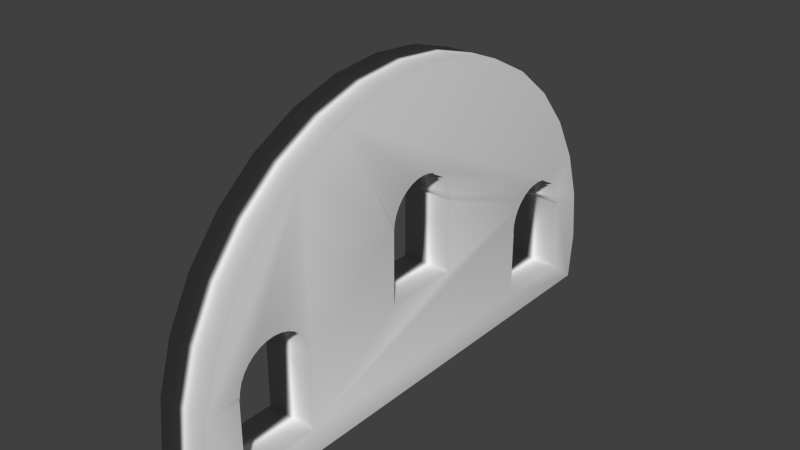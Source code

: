 # Source: Wallwithportals.blend  (saved by Blender 2.75.0; exported with 4.5.12 LTS)
import bpy
from mathutils import Matrix  # noqa: F401  (used for matrix-valued properties, if any)

bpy.ops.wm.read_factory_settings(use_empty=True)
scene = bpy.context.scene
scene.name = 'Scene'

# ---- collections
col_collection_1 = bpy.data.collections.new('Collection 1'); scene.collection.children.link(col_collection_1)

# ---- world
world_world = bpy.data.worlds.new('World'); scene.world = world_world
world_world.color = (0.05088, 0.05088, 0.05088)
world_world.use_sun_shadow = False
world_world.sun_shadow_jitter_overblur = 0.0
world_world.cycles.sampling_method = 'MANUAL'
world_world.cycles.sample_map_resolution = 256

# ---- meshes
me_cylinder_003 = bpy.data.meshes.new('Cylinder.003')
me_cylinder_003.from_pydata([(0.1812, 0.9822, -1.0), (0.0, 1.0, -1.0), (0.0, 1.0, 1.0), (0.1812, 0.9822, 1.0), (0.1812, -0.4932, -1.0), (-0.2, -0.55, -1.0), (-0.2293, -0.5529, -1.0), (-0.2574, -0.5614, -1.0), (-0.2833, -0.5753, -1.0), (-0.3061, -0.5939, -1.0), (-0.3247, -0.6167, -1.0), (-0.3386, -0.6426, -1.0), (-0.3471, -0.6707, -1.0), (-0.35, -0.7, -1.0), (-0.3471, -0.7293, -1.0), (-0.3386, -0.7574, -1.0), (-0.3247, -0.7833, -1.0), (-0.3061, -0.8061, -1.0), (-0.2833, -0.8247, -1.0), (-0.2574, -0.8386, -1.0), (-0.2293, -0.8471, -1.0), (-0.207, -0.8493, -1.0), (-0.207, -0.8519, -1.0), (-0.1999, -0.8519, -1.0), (-0.1951, -0.9808, -1.0), (-0.3827, -0.9239, -1.0), (-0.5556, -0.8315, -1.0), (-0.7071, -0.7071, -1.0), (-0.8315, -0.5556, -1.0), (-0.9239, -0.3827, -1.0), (-0.9808, -0.1951, -1.0), (-1.0, 9.656e-07, -1.0), (-0.6242, 1.448e-07, -1.0), (-0.6214, -0.02926, -1.0), (-0.6128, -0.0574, -1.0), (-0.599, -0.08334, -1.0), (-0.5803, -0.1061, -1.0), (-0.5576, -0.1247, -1.0), (-0.5316, -0.1386, -1.0), (-0.5035, -0.1471, -1.0), (-0.4809, -0.1493, -1.0), (-0.4809, -0.15, -1.0), (-0.4742, -0.15, -1.0), (-0.1956, -0.15, -1.0), (-0.1956, 0.15, -1.0), (-0.3037, 0.15, -1.0), (-0.2502, 0.5592, -1.0), (-0.2293, 0.5529, -1.0), (-0.2, 0.55, -1.0), (-0.1807, 0.5519, -1.0), (0.07833, 0.5519, -1.0), (0.07833, 0.8519, -1.0), (-0.207, 0.8519, -1.0), (-0.207, 0.8493, -1.0), (-0.2123, 0.8488, -1.0), (-0.1951, 0.9808, -1.0), (-0.1951, 0.9808, 1.0), (-0.2304, 0.8468, 1.0), (-0.2293, 0.8471, 1.0), (-0.207, 0.8493, 1.0), (-0.207, 0.8519, 1.0), (0.07833, 0.8519, 1.0), (0.07833, 0.5519, 1.0), (-0.1807, 0.5519, 1.0), (-0.2, 0.55, 1.0), (-0.2293, 0.5529, 1.0), (-0.2574, 0.5614, 1.0), (-0.2833, 0.5753, 1.0), (-0.2986, 0.5878, 1.0), (-0.4138, 0.15, 1.0), (-0.1956, 0.15, 1.0), (-0.1956, -0.15, 1.0), (-0.1708, -0.5519, 1.0), (0.07833, -0.5519, 1.0), (0.07833, -0.8519, 1.0), (-0.1999, -0.8519, 1.0), (-0.1951, -0.9808, 1.0), (-3.258e-07, -1.0, 1.0), (0.1812, -0.9822, 1.0), (0.1812, -0.9822, -1.0), (-3.258e-07, -1.0, -1.0), (0.07833, -0.8519, -1.0), (0.07833, -0.5519, -1.0), (-0.1807, -0.5519, -1.0), (-0.2, -0.55, 1.0), (-0.2293, -0.5529, 1.0), (-0.2574, -0.5614, 1.0), (-0.2833, -0.5753, 1.0), (-0.3061, -0.5939, 1.0), (-0.3247, -0.6167, 1.0), (-0.3386, -0.6426, 1.0), (-0.3471, -0.6707, 1.0), (-0.35, -0.7, 1.0), (-0.3471, -0.7293, 1.0), (-0.3386, -0.7574, 1.0), (-0.3247, -0.7833, 1.0), (-0.3061, -0.8061, 1.0), (-0.2833, -0.8247, 1.0), (-0.2574, -0.8386, 1.0), (-0.2293, -0.8471, 1.0), (-0.207, -0.8493, 1.0), (-0.207, -0.8519, 1.0), (-0.3827, -0.9239, 1.0), (-0.5556, -0.8315, 1.0), (-0.7071, -0.7071, 1.0), (-0.8315, -0.5556, 1.0), (-0.9239, -0.3827, 1.0), (-0.9808, -0.1951, 1.0), (-1.0, 9.656e-07, 1.0), (-0.4742, 0.15, -1.0), (-0.4809, 0.15, -1.0), (-0.4809, 0.1493, -1.0), (-0.5035, 0.1471, -1.0), (-0.5316, 0.1386, -1.0), (-0.5576, 0.1247, -1.0), (-0.5803, 0.1061, -1.0), (-0.599, 0.08334, -1.0), (-0.6128, 0.0574, -1.0), (-0.6214, 0.02926, -1.0), (-0.9808, 0.1951, -1.0), (-0.9239, 0.3827, -1.0), (-0.8315, 0.5556, -1.0), (-0.7071, 0.7071, -1.0), (-0.5556, 0.8315, -1.0), (-0.3827, 0.9239, -1.0), (-0.2293, 0.8471, -1.0), (-0.2574, 0.8386, -1.0), (-0.2833, 0.8247, -1.0), (-0.3061, 0.8061, -1.0), (-0.3247, 0.7833, -1.0), (-0.3386, 0.7574, -1.0), (-0.3471, 0.7293, -1.0), (-0.35, 0.7, -1.0), (-0.3471, 0.6707, -1.0), (-0.3386, 0.6426, -1.0), (-0.3247, 0.6167, -1.0), (-0.3061, 0.5939, -1.0), (-0.2833, 0.5753, -1.0), (-0.2574, 0.5614, -1.0), (-0.6242, 1.448e-07, 1.0), (-0.6214, -0.02926, 1.0), (-0.6128, -0.0574, 1.0), (-0.599, -0.08334, 1.0), (-0.5803, -0.1061, 1.0), (-0.5576, -0.1247, 1.0), (-0.5316, -0.1386, 1.0), (-0.5035, -0.1471, 1.0), (-0.4809, -0.1493, 1.0), (-0.4809, -0.15, 1.0), (-0.4742, -0.15, 1.0), (-0.4742, 0.15, 1.0), (-0.207, 0.8493, -0.1268), (-0.3827, 0.9239, 1.0), (-0.3061, 0.5939, 1.0), (-0.3247, 0.6167, 1.0), (-0.3386, 0.6426, 1.0), (-0.3471, 0.6707, 1.0), (-0.35, 0.7, 1.0), (-0.3471, 0.7293, 1.0), (-0.3386, 0.7574, 1.0), (-0.3247, 0.7833, 1.0), (-0.3061, 0.8061, 1.0), (-0.2833, 0.8247, 1.0), (-0.2574, 0.8386, 1.0), (-0.5556, 0.8315, 1.0), (-0.7071, 0.7071, 1.0), (-0.8315, 0.5556, 1.0), (-0.9239, 0.3827, 1.0), (-0.9808, 0.1951, 1.0), (-0.6214, 0.02926, 1.0), (-0.6128, 0.0574, 1.0), (-0.599, 0.08334, 1.0), (-0.5803, 0.1061, 1.0), (-0.5576, 0.1247, 1.0), (-0.5316, 0.1386, 1.0), (-0.5035, 0.1471, 1.0), (-0.4809, 0.1493, 1.0), (-0.4809, 0.15, 1.0), (-0.1807, -0.5519, 1.0)], [], [(0, 1, 2, 3), (4, 5, 6, 7, 8, 9, 10, 11, 12, 13, 14, 15, 16, 17, 18, 19, 20, 21, 22, 23, 24, 25, 26, 27, 28, 29, 30, 31, 32, 33, 34, 35, 36, 37, 38, 39, 40, 41, 42, 43, 44, 45, 46, 47, 48, 49, 50, 51, 52, 53, 54, 55, 1, 0), (55, 56, 2, 1), (3, 2, 56, 57, 58, 59, 60, 61, 62, 63, 64, 65, 66, 67, 68, 69, 70, 71, 72, 73, 74, 75, 76, 77, 78), (79, 80, 24, 23, 81, 82, 83, 5, 4), (6, 5, 84, 85), (7, 6, 85, 86), (8, 7, 86, 87), (9, 8, 87, 88), (10, 9, 88, 89), (11, 10, 89, 90), (12, 11, 90, 91), (13, 12, 91, 92), (14, 13, 92, 93), (15, 14, 93, 94), (16, 15, 94, 95), (17, 16, 95, 96), (18, 17, 96, 97), (19, 18, 97, 98), (20, 19, 98, 99), (21, 20, 99, 100), (21, 100, 101, 22), (74, 81, 23, 22, 101, 75), (24, 76, 102, 25), (25, 102, 103, 26), (26, 103, 104, 27), (27, 104, 105, 28), (28, 105, 106, 29), (29, 106, 107, 30), (30, 107, 108, 31), (109, 110, 111, 112, 113, 114, 115, 116, 117, 118, 32, 31, 119, 120, 121, 122, 123, 124, 55, 54, 125, 126, 127, 128, 129, 130, 131, 132, 133, 134, 135, 136, 137, 138, 46, 45), (33, 32, 139, 140), (34, 33, 140, 141), (35, 34, 141, 142), (36, 35, 142, 143), (37, 36, 143, 144), (38, 37, 144, 145), (39, 38, 145, 146), (40, 39, 146, 147), (148, 41, 40, 147), (149, 42, 41, 148), (42, 149, 71, 43), (70, 44, 43, 71), (150, 109, 45, 44, 70, 69), (46, 138, 66, 65, 47), (48, 47, 65, 64), (49, 48, 64, 63), (49, 63, 62, 50), (61, 51, 50, 62), (60, 52, 51, 61), (59, 151, 53, 52, 60), (151, 54, 53), (124, 152, 56, 55), (150, 69, 68, 153, 154, 155, 156, 157, 158, 159, 160, 161, 162, 163, 57, 56, 152, 164, 165, 166, 167, 168, 108, 107, 106, 149, 148, 147, 146, 145, 144, 143, 142, 141, 140, 139, 169, 170, 171, 172, 173, 174, 175, 176, 177), (57, 163, 126, 125, 58), (59, 58, 125, 54, 151), (138, 137, 67, 66), (68, 67, 137, 136, 153), (84, 178, 72, 71, 149, 106, 105, 104, 103, 102, 76, 75, 101, 100, 99, 98, 97, 96, 95, 94, 93, 92, 91, 90, 89, 88, 87, 86, 85), (178, 83, 82, 73, 72), (73, 82, 81, 74), (80, 77, 76, 24), (78, 77, 80, 79), (178, 84, 5, 83), (31, 108, 168, 119), (109, 150, 177, 110), (176, 111, 110, 177), (176, 175, 112, 111), (113, 112, 175, 174), (114, 113, 174, 173), (115, 114, 173, 172), (116, 115, 172, 171), (117, 116, 171, 170), (118, 117, 170, 169), (32, 118, 169, 139), (119, 168, 167, 120), (120, 167, 166, 121), (121, 166, 165, 122), (122, 165, 164, 123), (123, 164, 152, 124), (127, 126, 163, 162), (128, 127, 162, 161), (129, 128, 161, 160), (130, 129, 160, 159), (131, 130, 159, 158), (132, 131, 158, 157), (133, 132, 157, 156), (134, 133, 156, 155), (135, 134, 155, 154), (136, 135, 154, 153), (3, 78, 79, 4, 0)])
me_cylinder_003.polygons.foreach_set('use_smooth', [True] * 91)
_uv = me_cylinder_003.uv_layers.new(name='UVMap')
_uv.uv.foreach_set('vector', [0.0, 0.0, 1.0, 0.0, 1.0, 1.0, 0.0, 1.0, 0.5, 1.0, 0.558, 0.9966, 0.6153, 0.9865, 0.671, 0.9698, 0.7244, 0.9468, 0.7748, 0.9177, 0.8214, 0.883, 0.8637, 0.8431, 0.9011, 0.7986, 0.933, 0.75, 0.9591, 0.698, 0.979, 0.6434, 0.9924, 0.5868, 0.9992, 0.5291, 0.9992, 0.4709, 0.9924, 0.4132, 0.979, 0.3566, 0.9591, 0.302, 0.933, 0.25, 0.9011, 0.2014, 0.8637, 0.1569, 0.8214, 0.117, 0.7748, 0.08226, 0.7244, 0.05318, 0.671, 0.03015, 0.6153, 0.01348, 0.558, 0.003381, 0.5, 0.0, 0.442, 0.003381, 0.3847, 0.01348, 0.329, 0.03015, 0.2756, 0.05318, 0.2252, 0.08226, 0.1786, 0.117, 0.1363, 0.1569, 0.09894, 0.2014, 0.06699, 0.25, 0.04089, 0.302, 0.02101, 0.3566, 0.007596, 0.4132, 0.0008459, 0.4709, 0.0008459, 0.5291, 0.007596, 0.5868, 0.02101, 0.6434, 0.04089, 0.698, 0.06699, 0.75, 0.09894, 0.7986, 0.1363, 0.8431, 0.1786, 0.883, 0.2252, 0.9177, 0.2756, 0.9468, 0.329, 0.9698, 0.3847, 0.9865, 0.442, 0.9966, 0.0, 0.0, 1.0, 0.0, 1.0, 1.0, 0.0, 1.0, 0.5, 1.0, 0.6243, 0.9843, 0.7409, 0.9382, 0.8423, 0.8645, 0.9222, 0.7679, 0.9755, 0.6545, 0.999, 0.5314, 0.9911, 0.4063, 0.9524, 0.2871, 0.8853, 0.1813, 0.7939, 0.09549, 0.6841, 0.03511, 0.5627, 0.003943, 0.4373, 0.003943, 0.3159, 0.03511, 0.2061, 0.09549, 0.1147, 0.1813, 0.04759, 0.2871, 0.008856, 0.4063, 0.0009867, 0.5314, 0.02447, 0.6545, 0.07784, 0.7679, 0.1577, 0.8645, 0.2591, 0.9382, 0.3757, 0.9843, 0.5, 1.0, 0.8214, 0.883, 0.9924, 0.5868, 0.933, 0.25, 0.671, 0.03015, 0.329, 0.03015, 0.06699, 0.25, 0.007596, 0.5868, 0.1786, 0.883, 0.0, 0.0, 1.0, 0.0, 1.0, 1.0, 0.0, 1.0, 0.0, 0.0, 1.0, 0.0, 1.0, 1.0, 0.0, 1.0, 0.0, 0.0, 1.0, 0.0, 1.0, 1.0, 0.0, 1.0, 0.0, 0.0, 1.0, 0.0, 1.0, 1.0, 0.0, 1.0, 0.0, 0.0, 1.0, 0.0, 1.0, 1.0, 0.0, 1.0, 0.0, 0.0, 1.0, 0.0, 1.0, 1.0, 0.0, 1.0, 0.0, 0.0, 1.0, 0.0, 1.0, 1.0, 0.0, 1.0, 0.0, 0.0, 1.0, 0.0, 1.0, 1.0, 0.0, 1.0, 0.0, 0.0, 1.0, 0.0, 1.0, 1.0, 0.0, 1.0, 0.0, 0.0, 1.0, 0.0, 1.0, 1.0, 0.0, 1.0, 0.0, 0.0, 1.0, 0.0, 1.0, 1.0, 0.0, 1.0, 0.0, 0.0, 1.0, 0.0, 1.0, 1.0, 0.0, 1.0, 0.0, 0.0, 1.0, 0.0, 1.0, 1.0, 0.0, 1.0, 0.0, 0.0, 1.0, 0.0, 1.0, 1.0, 0.0, 1.0, 0.0, 0.0, 1.0, 0.0, 1.0, 1.0, 0.0, 1.0, 0.0, 0.0, 1.0, 0.0, 1.0, 1.0, 0.0, 1.0, 0.0, 0.0, 1.0, 0.0, 1.0, 1.0, 0.0, 1.0, 0.5, 1.0, 0.933, 0.75, 0.933, 0.25, 0.5, 0.0, 0.06699, 0.25, 0.06699, 0.75, 0.0, 0.0, 1.0, 0.0, 1.0, 1.0, 0.0, 1.0, 0.0, 0.0, 1.0, 0.0, 1.0, 1.0, 0.0, 1.0, 0.0, 0.0, 1.0, 0.0, 1.0, 1.0, 0.0, 1.0, 0.0, 0.0, 1.0, 0.0, 1.0, 1.0, 0.0, 1.0, 0.0, 0.0, 1.0, 0.0, 1.0, 1.0, 0.0, 1.0, 0.0, 0.0, 1.0, 0.0, 1.0, 1.0, 0.0, 1.0, 0.0, 0.0, 1.0, 0.0, 1.0, 1.0, 0.0, 1.0, 0.5, 1.0, 0.5868, 0.9924, 0.671, 0.9698, 0.75, 0.933, 0.8214, 0.883, 0.883, 0.8214, 0.933, 0.75, 0.9698, 0.671, 0.9924, 0.5868, 1.0, 0.5, 0.9924, 0.4132, 0.9698, 0.329, 0.933, 0.25, 0.883, 0.1786, 0.8214, 0.117, 0.75, 0.06699, 0.671, 0.03015, 0.5868, 0.007596, 0.5, 0.0, 0.4132, 0.007596, 0.329, 0.03015, 0.25, 0.06699, 0.1786, 0.117, 0.117, 0.1786, 0.06699, 0.25, 0.03015, 0.329, 0.007596, 0.4132, 0.0, 0.5, 0.007596, 0.5868, 0.03015, 0.671, 0.06699, 0.75, 0.117, 0.8214, 0.1786, 0.883, 0.25, 0.933, 0.329, 0.9698, 0.4132, 0.9924, 0.0, 0.0, 1.0, 0.0, 1.0, 1.0, 0.0, 1.0, 0.0, 0.0, 1.0, 0.0, 1.0, 1.0, 0.0, 1.0, 0.0, 0.0, 1.0, 0.0, 1.0, 1.0, 0.0, 1.0, 0.0, 0.0, 1.0, 0.0, 1.0, 1.0, 0.0, 1.0, 0.0, 0.0, 1.0, 0.0, 1.0, 1.0, 0.0, 1.0, 0.0, 0.0, 1.0, 0.0, 1.0, 1.0, 0.0, 1.0, 0.0, 0.0, 1.0, 0.0, 1.0, 1.0, 0.0, 1.0, 0.0, 0.0, 1.0, 0.0, 1.0, 1.0, 0.0, 1.0, 0.0, 0.0, 1.0, 0.0, 1.0, 1.0, 0.0, 1.0, 0.0, 0.0, 1.0, 0.0, 1.0, 1.0, 0.0, 1.0, 0.0, 0.0, 1.0, 0.0, 1.0, 1.0, 0.0, 1.0, 0.0, 0.0, 1.0, 0.0, 1.0, 1.0, 0.0, 1.0, 0.5, 1.0, 0.933, 0.75, 0.933, 0.25, 0.5, 0.0, 0.06699, 0.25, 0.06699, 0.75, 0.5, 1.0, 0.9755, 0.6545, 0.7939, 0.09549, 0.2061, 0.09549, 0.02447, 0.6545, 0.0, 0.0, 1.0, 0.0, 1.0, 1.0, 0.0, 1.0, 0.0, 0.0, 1.0, 0.0, 1.0, 1.0, 0.0, 1.0, 0.0, 0.0, 1.0, 0.0, 1.0, 1.0, 0.0, 1.0, 0.0, 0.0, 1.0, 0.0, 1.0, 1.0, 0.0, 1.0, 0.0, 0.0, 1.0, 0.0, 1.0, 1.0, 0.0, 1.0, 0.5, 1.0, 0.9755, 0.6545, 0.7939, 0.09549, 0.2061, 0.09549, 0.02447, 0.6545, 0.0, 0.0, 1.0, 0.0, 1.0, 1.0, 0.0, 0.0, 1.0, 0.0, 1.0, 1.0, 0.0, 1.0, 0.5, 1.0, 0.5696, 0.9951, 0.6378, 0.9806, 0.7034, 0.9568, 0.765, 0.924, 0.8214, 0.883, 0.8716, 0.8346, 0.9145, 0.7796, 0.9494, 0.7192, 0.9755, 0.6545, 0.9924, 0.5868, 0.9997, 0.5174, 0.9973, 0.4477, 0.9851, 0.379, 0.9636, 0.3127, 0.933, 0.25, 0.894, 0.1922, 0.8473, 0.1403, 0.7939, 0.09549, 0.7347, 0.05853, 0.671, 0.03015, 0.604, 0.01093, 0.5349, 0.001218, 0.4651, 0.001218, 0.396, 0.01093, 0.329, 0.03015, 0.2653, 0.05853, 0.2061, 0.09549, 0.1527, 0.1403, 0.106, 0.1922, 0.06699, 0.25, 0.03641, 0.3127, 0.01485, 0.379, 0.002739, 0.4477, 0.0003046, 0.5174, 0.007596, 0.5868, 0.02447, 0.6545, 0.0506, 0.7192, 0.08548, 0.7796, 0.1284, 0.8346, 0.1786, 0.883, 0.235, 0.924, 0.2966, 0.9568, 0.3622, 0.9806, 0.4304, 0.9951, 0.5, 1.0, 0.9755, 0.6545, 0.7939, 0.09549, 0.2061, 0.09549, 0.02447, 0.6545, 0.5, 1.0, 0.9755, 0.6545, 0.7939, 0.09549, 0.2061, 0.09549, 0.02447, 0.6545, 0.0, 0.0, 1.0, 0.0, 1.0, 1.0, 0.0, 1.0, 0.5, 1.0, 0.9755, 0.6545, 0.7939, 0.09549, 0.2061, 0.09549, 0.02447, 0.6545, 0.5, 1.0, 0.6075, 0.9883, 0.7099, 0.9538, 0.8026, 0.898, 0.8811, 0.8237, 0.9418, 0.7342, 0.9818, 0.6338, 0.9993, 0.5271, 0.9934, 0.4191, 0.9645, 0.3149, 0.9138, 0.2194, 0.8438, 0.137, 0.7578, 0.07157, 0.6597, 0.02617, 0.5541, 0.002931, 0.4459, 0.002931, 0.3403, 0.02617, 0.2422, 0.07157, 0.1562, 0.137, 0.08616, 0.2194, 0.03551, 0.3149, 0.006587, 0.4191, 0.0007333, 0.5271, 0.01822, 0.6338, 0.05824, 0.7342, 0.1189, 0.8237, 0.1974, 0.898, 0.2901, 0.9538, 0.3925, 0.9883, 0.5, 1.0, 0.9755, 0.6545, 0.7939, 0.09549, 0.2061, 0.09549, 0.02447, 0.6545, 0.0, 0.0, 1.0, 0.0, 1.0, 1.0, 0.0, 1.0, 0.0, 0.0, 1.0, 0.0, 1.0, 1.0, 0.0, 1.0, 0.0, 0.0, 1.0, 0.0, 1.0, 1.0, 0.0, 1.0, 0.0, 0.0, 1.0, 0.0, 1.0, 1.0, 0.0, 1.0, 0.0, 0.0, 1.0, 0.0, 1.0, 1.0, 0.0, 1.0, 0.0, 0.0, 1.0, 0.0, 1.0, 1.0, 0.0, 1.0, 0.0, 0.0, 1.0, 0.0, 1.0, 1.0, 0.0, 1.0, 0.0, 0.0, 1.0, 0.0, 1.0, 1.0, 0.0, 1.0, 0.0, 0.0, 1.0, 0.0, 1.0, 1.0, 0.0, 1.0, 0.0, 0.0, 1.0, 0.0, 1.0, 1.0, 0.0, 1.0, 0.0, 0.0, 1.0, 0.0, 1.0, 1.0, 0.0, 1.0, 0.0, 0.0, 1.0, 0.0, 1.0, 1.0, 0.0, 1.0, 0.0, 0.0, 1.0, 0.0, 1.0, 1.0, 0.0, 1.0, 0.0, 0.0, 1.0, 0.0, 1.0, 1.0, 0.0, 1.0, 0.0, 0.0, 1.0, 0.0, 1.0, 1.0, 0.0, 1.0, 0.0, 0.0, 1.0, 0.0, 1.0, 1.0, 0.0, 1.0, 0.0, 0.0, 1.0, 0.0, 1.0, 1.0, 0.0, 1.0, 0.0, 0.0, 1.0, 0.0, 1.0, 1.0, 0.0, 1.0, 0.0, 0.0, 1.0, 0.0, 1.0, 1.0, 0.0, 1.0, 0.0, 0.0, 1.0, 0.0, 1.0, 1.0, 0.0, 1.0, 0.0, 0.0, 1.0, 0.0, 1.0, 1.0, 0.0, 1.0, 0.0, 0.0, 1.0, 0.0, 1.0, 1.0, 0.0, 1.0, 0.0, 0.0, 1.0, 0.0, 1.0, 1.0, 0.0, 1.0, 0.0, 0.0, 1.0, 0.0, 1.0, 1.0, 0.0, 1.0, 0.0, 0.0, 1.0, 0.0, 1.0, 1.0, 0.0, 1.0, 0.0, 0.0, 1.0, 0.0, 1.0, 1.0, 0.0, 1.0, 0.0, 0.0, 1.0, 0.0, 1.0, 1.0, 0.0, 1.0, 0.0, 0.0, 1.0, 0.0, 1.0, 1.0, 0.0, 1.0, 0.0, 0.0, 1.0, 0.0, 1.0, 1.0, 0.0, 1.0, 0.0, 0.0, 1.0, 0.0, 1.0, 1.0, 0.0, 1.0, 0.5, 1.0, 0.9755, 0.6545, 0.7939, 0.09549, 0.2061, 0.09549, 0.02447, 0.6545])
me_cylinder_003.use_remesh_preserve_volume = False
me_cylinder_003.use_remesh_preserve_attributes = False
me_cylinder_003.use_mirror_vertex_groups = False
me_cylinder_003.update()

# ---- objects
ob_cylinder_003 = bpy.data.objects.new('Cylinder.003', me_cylinder_003)

# ---- transforms, parenting, visibility, modifiers, constraints
ob_cylinder_003.location = (0.0, 0.0, 0.1815)
ob_cylinder_003.rotation_euler = (-0.0, 1.571, 0.0)
ob_cylinder_003.scale = (1.0, 1.0, 0.1)
ob_cylinder_003.lineart.crease_threshold = 0.0

# ---- collection membership
col_collection_1.objects.link(ob_cylinder_003)

# ---- scene / render settings (as saved in the file)
scene.frame_start = 1; scene.frame_end = 250; scene.frame_set(1)
scene.render.engine = 'BLENDER_EEVEE_NEXT'
scene.render.resolution_percentage = 50
scene.render.dither_intensity = 0.0
scene.cycles.use_denoising = False
scene.cycles.samples = 10
scene.cycles.sampling_pattern = 'TABULATED_SOBOL'
scene.cycles.light_sampling_threshold = 0.0
scene.cycles.use_adaptive_sampling = False
scene.cycles.use_light_tree = False
scene.cycles.blur_glossy = 0.0
scene.cycles.pixel_filter_type = 'GAUSSIAN'
scene.cycles.sample_clamp_indirect = 0.0
scene.view_settings.view_transform = 'Standard'
bpy.context.view_layer.update()

# ---- added for rendering (the .blend has no active camera and no usable light): camera, sun
cam_auto = bpy.data.cameras.new('AutoCamera')
cam_auto.lens = 50.0
cam_auto.sensor_width = 36.0
cam_auto.clip_end = 1000.0
ob_auto_camera = bpy.data.objects.new('AutoCamera', cam_auto)
scene.collection.objects.link(ob_auto_camera)
ob_auto_camera.location = (2.15704, -2.58845, 2.31653)
ob_auto_camera.rotation_euler = (1.09748, -7.21219e-08, 0.694738)
scene.camera = ob_auto_camera
light_auto_sun = bpy.data.lights.new('AutoSun', 'SUN')
light_auto_sun.energy = 3.0
light_auto_sun.angle = 0.0523599
ob_auto_sun = bpy.data.objects.new('AutoSun', light_auto_sun)
scene.collection.objects.link(ob_auto_sun)
ob_auto_sun.rotation_euler = (0.872665, 0.174533, 0.523599)
bpy.context.view_layer.update()
